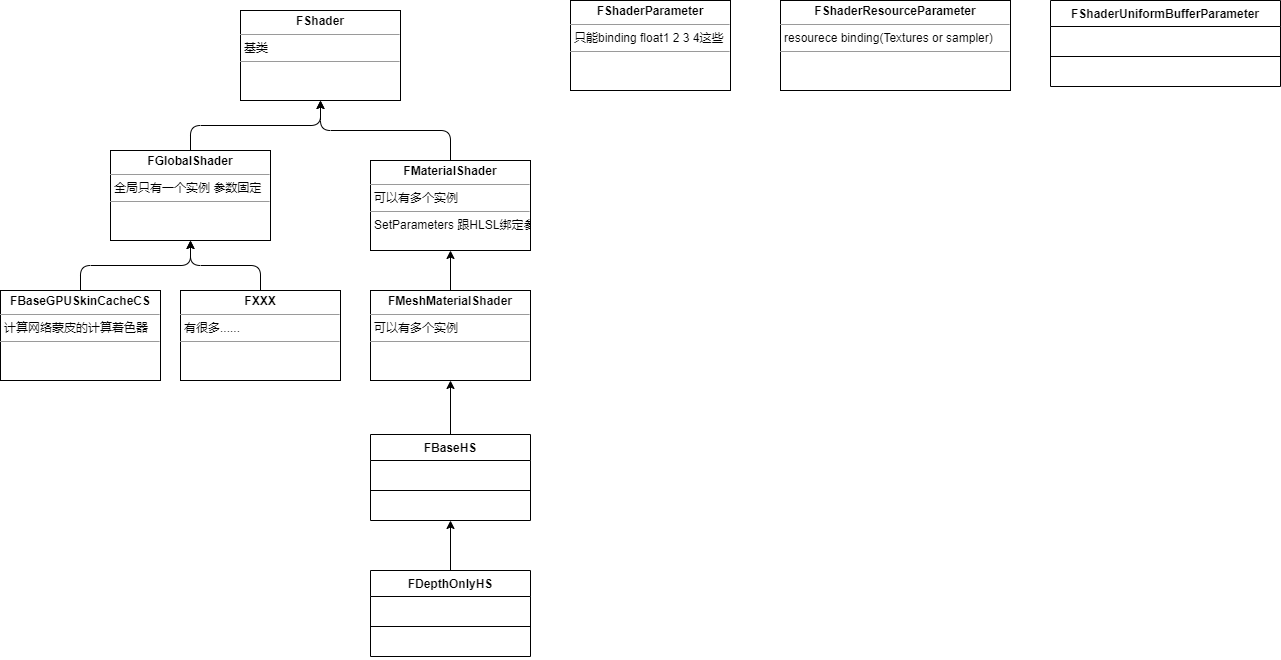

The diagram above was exported from draw.io. Its source (the exported page's mxGraphModel, read from the mxfile embedded in the PNG):
<mxGraphModel dx="1112" dy="790" grid="1" gridSize="10" guides="1" tooltips="1" connect="1" arrows="1" fold="1" page="1" pageScale="1" pageWidth="827" pageHeight="1169" math="0" shadow="0">
  <root>
    <mxCell id="0" />
    <mxCell id="1" parent="0" />
    <mxCell id="3" value="&lt;p style=&quot;margin: 0px ; margin-top: 4px ; text-align: center&quot;&gt;&lt;b&gt;FShader&lt;/b&gt;&lt;/p&gt;&lt;hr size=&quot;1&quot;&gt;&lt;p style=&quot;margin: 0px ; margin-left: 4px&quot;&gt;基类&lt;/p&gt;&lt;hr size=&quot;1&quot;&gt;&lt;p style=&quot;margin: 0px ; margin-left: 4px&quot;&gt;&lt;br&gt;&lt;/p&gt;" style="verticalAlign=top;align=left;overflow=fill;fontSize=12;fontFamily=Helvetica;html=1;rounded=0;sketch=0;" parent="1" vertex="1">
      <mxGeometry x="250" y="160" width="160" height="90" as="geometry" />
    </mxCell>
    <mxCell id="4" style="edgeStyle=orthogonalEdgeStyle;curved=0;rounded=1;sketch=0;orthogonalLoop=1;jettySize=auto;html=1;entryX=0.5;entryY=1;entryDx=0;entryDy=0;fontFamily=Helvetica;" parent="1" source="5" target="3" edge="1">
      <mxGeometry relative="1" as="geometry" />
    </mxCell>
    <mxCell id="5" value="&lt;p style=&quot;margin: 0px ; margin-top: 4px ; text-align: center&quot;&gt;&lt;b&gt;FGlobalS&lt;/b&gt;&lt;b&gt;hader&lt;/b&gt;&lt;/p&gt;&lt;hr size=&quot;1&quot;&gt;&lt;p style=&quot;margin: 0px ; margin-left: 4px&quot;&gt;全局只有一个实例 参数固定&lt;/p&gt;&lt;hr size=&quot;1&quot;&gt;&lt;p style=&quot;margin: 0px ; margin-left: 4px&quot;&gt;&lt;br&gt;&lt;/p&gt;" style="verticalAlign=top;align=left;overflow=fill;fontSize=12;fontFamily=Helvetica;html=1;rounded=0;sketch=0;" parent="1" vertex="1">
      <mxGeometry x="120" y="300" width="160" height="90" as="geometry" />
    </mxCell>
    <mxCell id="6" style="edgeStyle=orthogonalEdgeStyle;curved=0;rounded=1;sketch=0;orthogonalLoop=1;jettySize=auto;html=1;entryX=0.5;entryY=1;entryDx=0;entryDy=0;fontFamily=Helvetica;" parent="1" source="7" target="3" edge="1">
      <mxGeometry relative="1" as="geometry" />
    </mxCell>
    <mxCell id="7" value="&lt;p style=&quot;margin: 0px ; margin-top: 4px ; text-align: center&quot;&gt;&lt;b&gt;FMaterialShader&lt;/b&gt;&lt;/p&gt;&lt;hr size=&quot;1&quot;&gt;&lt;p style=&quot;margin: 0px ; margin-left: 4px&quot;&gt;可以有多个实例&amp;nbsp;&lt;/p&gt;&lt;hr size=&quot;1&quot;&gt;&lt;p style=&quot;margin: 0px ; margin-left: 4px&quot;&gt;SetParameters 跟HLSL绑定参数&lt;/p&gt;" style="verticalAlign=top;align=left;overflow=fill;fontSize=12;fontFamily=Helvetica;html=1;rounded=0;sketch=0;" parent="1" vertex="1">
      <mxGeometry x="380" y="310" width="160" height="90" as="geometry" />
    </mxCell>
    <mxCell id="8" style="edgeStyle=orthogonalEdgeStyle;curved=0;rounded=1;sketch=0;orthogonalLoop=1;jettySize=auto;html=1;entryX=0.5;entryY=1;entryDx=0;entryDy=0;fontFamily=Helvetica;" parent="1" source="9" target="7" edge="1">
      <mxGeometry relative="1" as="geometry" />
    </mxCell>
    <mxCell id="9" value="&lt;p style=&quot;margin: 0px ; margin-top: 4px ; text-align: center&quot;&gt;&lt;b&gt;FMeshMaterialShader&lt;/b&gt;&lt;/p&gt;&lt;hr size=&quot;1&quot;&gt;&lt;p style=&quot;margin: 0px ; margin-left: 4px&quot;&gt;可以有多个实例&amp;nbsp;&lt;/p&gt;&lt;hr size=&quot;1&quot;&gt;&lt;p style=&quot;margin: 0px ; margin-left: 4px&quot;&gt;&lt;br&gt;&lt;/p&gt;" style="verticalAlign=top;align=left;overflow=fill;fontSize=12;fontFamily=Helvetica;html=1;rounded=0;sketch=0;" parent="1" vertex="1">
      <mxGeometry x="380" y="440" width="160" height="90" as="geometry" />
    </mxCell>
    <mxCell id="10" style="edgeStyle=orthogonalEdgeStyle;curved=0;rounded=1;sketch=0;orthogonalLoop=1;jettySize=auto;html=1;entryX=0.5;entryY=1;entryDx=0;entryDy=0;fontFamily=Helvetica;" parent="1" source="11" target="5" edge="1">
      <mxGeometry relative="1" as="geometry" />
    </mxCell>
    <mxCell id="11" value="&lt;p style=&quot;margin: 0px ; margin-top: 4px ; text-align: center&quot;&gt;&lt;b&gt;FBaseGPUSkinCacheCS&lt;/b&gt;&lt;/p&gt;&lt;hr size=&quot;1&quot;&gt;&lt;p style=&quot;margin: 0px ; margin-left: 4px&quot;&gt;计算网络蒙皮的计算着色器&lt;/p&gt;&lt;hr size=&quot;1&quot;&gt;&lt;p style=&quot;margin: 0px ; margin-left: 4px&quot;&gt;&lt;br&gt;&lt;/p&gt;" style="verticalAlign=top;align=left;overflow=fill;fontSize=12;fontFamily=Helvetica;html=1;rounded=0;sketch=0;" parent="1" vertex="1">
      <mxGeometry x="10" y="440" width="160" height="90" as="geometry" />
    </mxCell>
    <mxCell id="12" style="edgeStyle=orthogonalEdgeStyle;curved=0;rounded=1;sketch=0;orthogonalLoop=1;jettySize=auto;html=1;entryX=0.5;entryY=1;entryDx=0;entryDy=0;fontFamily=Helvetica;" parent="1" source="13" target="5" edge="1">
      <mxGeometry relative="1" as="geometry" />
    </mxCell>
    <mxCell id="13" value="&lt;p style=&quot;margin: 0px ; margin-top: 4px ; text-align: center&quot;&gt;&lt;b&gt;FXXX&lt;/b&gt;&lt;/p&gt;&lt;hr size=&quot;1&quot;&gt;&lt;p style=&quot;margin: 0px ; margin-left: 4px&quot;&gt;有很多......&lt;/p&gt;&lt;hr size=&quot;1&quot;&gt;&lt;p style=&quot;margin: 0px ; margin-left: 4px&quot;&gt;&lt;br&gt;&lt;/p&gt;" style="verticalAlign=top;align=left;overflow=fill;fontSize=12;fontFamily=Helvetica;html=1;rounded=0;sketch=0;" parent="1" vertex="1">
      <mxGeometry x="190" y="440" width="160" height="90" as="geometry" />
    </mxCell>
    <mxCell id="14" value="&lt;p style=&quot;margin: 0px ; margin-top: 4px ; text-align: center&quot;&gt;&lt;b&gt;FShaderParameter&lt;/b&gt;&lt;/p&gt;&lt;hr size=&quot;1&quot;&gt;&lt;p style=&quot;margin: 0px ; margin-left: 4px&quot;&gt;只能binding float1 2 3 4这些&lt;/p&gt;&lt;hr size=&quot;1&quot;&gt;&lt;p style=&quot;margin: 0px ; margin-left: 4px&quot;&gt;&lt;br&gt;&lt;/p&gt;" style="verticalAlign=top;align=left;overflow=fill;fontSize=12;fontFamily=Helvetica;html=1;rounded=0;sketch=0;" parent="1" vertex="1">
      <mxGeometry x="580" y="150" width="160" height="90" as="geometry" />
    </mxCell>
    <mxCell id="15" value="&lt;p style=&quot;margin: 0px ; margin-top: 4px ; text-align: center&quot;&gt;&lt;b&gt;FShaderResourceParameter&lt;/b&gt;&lt;/p&gt;&lt;hr size=&quot;1&quot;&gt;&lt;p style=&quot;margin: 0px ; margin-left: 4px&quot;&gt;resourece binding(Textures or sampler)&lt;/p&gt;&lt;hr size=&quot;1&quot;&gt;&lt;p style=&quot;margin: 0px ; margin-left: 4px&quot;&gt;&lt;br&gt;&lt;/p&gt;" style="verticalAlign=top;align=left;overflow=fill;fontSize=12;fontFamily=Helvetica;html=1;rounded=0;sketch=0;" parent="1" vertex="1">
      <mxGeometry x="790" y="150" width="230" height="90" as="geometry" />
    </mxCell>
    <mxCell id="36" value="FShaderUniformBufferParameter" style="swimlane;fontStyle=1;childLayout=stackLayout;horizontal=1;startSize=26;horizontalStack=0;resizeParent=1;resizeParentMax=0;resizeLast=0;collapsible=1;marginBottom=0;" vertex="1" parent="1">
      <mxGeometry x="1060" y="150" width="230" height="86" as="geometry" />
    </mxCell>
    <mxCell id="37" value=" " style="text;strokeColor=none;fillColor=none;align=left;verticalAlign=top;spacingLeft=4;spacingRight=4;overflow=hidden;rotatable=0;points=[[0,0.5],[1,0.5]];portConstraint=eastwest;" vertex="1" parent="36">
      <mxGeometry y="26" width="230" height="26" as="geometry" />
    </mxCell>
    <mxCell id="38" value="" style="line;strokeWidth=1;fillColor=none;align=left;verticalAlign=middle;spacingTop=-1;spacingLeft=3;spacingRight=3;rotatable=0;labelPosition=right;points=[];portConstraint=eastwest;" vertex="1" parent="36">
      <mxGeometry y="52" width="230" height="8" as="geometry" />
    </mxCell>
    <mxCell id="39" value=" " style="text;strokeColor=none;fillColor=none;align=left;verticalAlign=top;spacingLeft=4;spacingRight=4;overflow=hidden;rotatable=0;points=[[0,0.5],[1,0.5]];portConstraint=eastwest;" vertex="1" parent="36">
      <mxGeometry y="60" width="230" height="26" as="geometry" />
    </mxCell>
    <mxCell id="49" style="edgeStyle=orthogonalEdgeStyle;rounded=0;orthogonalLoop=1;jettySize=auto;html=1;entryX=0.5;entryY=1;entryDx=0;entryDy=0;" edge="1" parent="1" source="40" target="9">
      <mxGeometry relative="1" as="geometry" />
    </mxCell>
    <mxCell id="40" value="FBaseHS" style="swimlane;fontStyle=1;childLayout=stackLayout;horizontal=1;startSize=26;horizontalStack=0;resizeParent=1;resizeParentMax=0;resizeLast=0;collapsible=1;marginBottom=0;" vertex="1" parent="1">
      <mxGeometry x="380" y="584" width="160" height="86" as="geometry" />
    </mxCell>
    <mxCell id="41" value=" " style="text;strokeColor=none;fillColor=none;align=left;verticalAlign=top;spacingLeft=4;spacingRight=4;overflow=hidden;rotatable=0;points=[[0,0.5],[1,0.5]];portConstraint=eastwest;" vertex="1" parent="40">
      <mxGeometry y="26" width="160" height="26" as="geometry" />
    </mxCell>
    <mxCell id="42" value="" style="line;strokeWidth=1;fillColor=none;align=left;verticalAlign=middle;spacingTop=-1;spacingLeft=3;spacingRight=3;rotatable=0;labelPosition=right;points=[];portConstraint=eastwest;" vertex="1" parent="40">
      <mxGeometry y="52" width="160" height="8" as="geometry" />
    </mxCell>
    <mxCell id="43" value=" " style="text;strokeColor=none;fillColor=none;align=left;verticalAlign=top;spacingLeft=4;spacingRight=4;overflow=hidden;rotatable=0;points=[[0,0.5],[1,0.5]];portConstraint=eastwest;" vertex="1" parent="40">
      <mxGeometry y="60" width="160" height="26" as="geometry" />
    </mxCell>
    <mxCell id="48" style="edgeStyle=orthogonalEdgeStyle;rounded=0;orthogonalLoop=1;jettySize=auto;html=1;entryX=0.5;entryY=1;entryDx=0;entryDy=0;entryPerimeter=0;" edge="1" parent="1" source="44" target="43">
      <mxGeometry relative="1" as="geometry" />
    </mxCell>
    <mxCell id="44" value="FDepthOnlyHS" style="swimlane;fontStyle=1;childLayout=stackLayout;horizontal=1;startSize=26;horizontalStack=0;resizeParent=1;resizeParentMax=0;resizeLast=0;collapsible=1;marginBottom=0;" vertex="1" parent="1">
      <mxGeometry x="380" y="720" width="160" height="86" as="geometry" />
    </mxCell>
    <mxCell id="45" value=" " style="text;strokeColor=none;fillColor=none;align=left;verticalAlign=top;spacingLeft=4;spacingRight=4;overflow=hidden;rotatable=0;points=[[0,0.5],[1,0.5]];portConstraint=eastwest;" vertex="1" parent="44">
      <mxGeometry y="26" width="160" height="26" as="geometry" />
    </mxCell>
    <mxCell id="46" value="" style="line;strokeWidth=1;fillColor=none;align=left;verticalAlign=middle;spacingTop=-1;spacingLeft=3;spacingRight=3;rotatable=0;labelPosition=right;points=[];portConstraint=eastwest;" vertex="1" parent="44">
      <mxGeometry y="52" width="160" height="8" as="geometry" />
    </mxCell>
    <mxCell id="47" value=" " style="text;strokeColor=none;fillColor=none;align=left;verticalAlign=top;spacingLeft=4;spacingRight=4;overflow=hidden;rotatable=0;points=[[0,0.5],[1,0.5]];portConstraint=eastwest;" vertex="1" parent="44">
      <mxGeometry y="60" width="160" height="26" as="geometry" />
    </mxCell>
  </root>
</mxGraphModel>